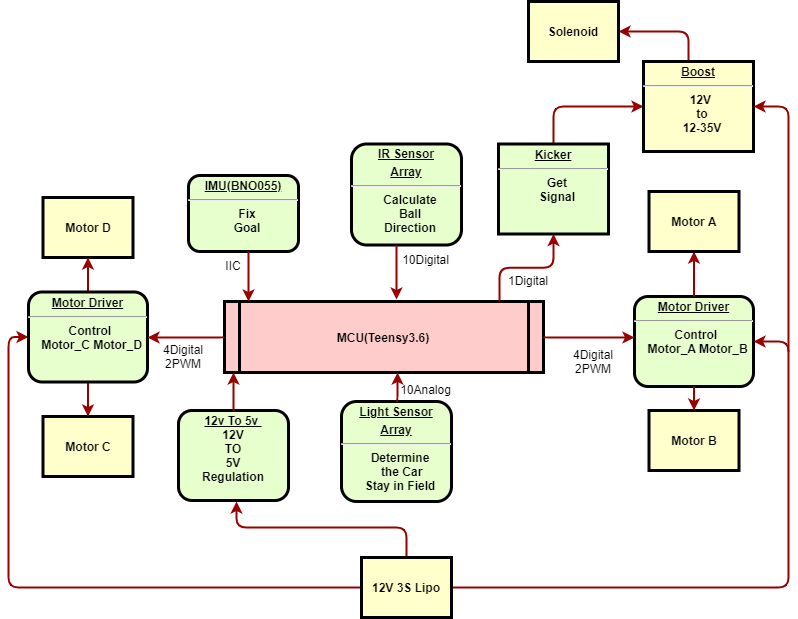

The diagram above was exported from draw.io. Its source (the exported page's mxGraphModel, read from the mxfile embedded in the PNG):
<mxGraphModel dx="1241" dy="692" grid="1" gridSize="10" guides="1" tooltips="1" connect="1" arrows="1" fold="1" page="1" pageScale="1" pageWidth="826" pageHeight="1169" background="#ffffff" math="0" shadow="0">
  <root>
    <mxCell id="0" />
    <mxCell id="1" parent="0" />
    <mxCell id="2" value="&lt;p style=&quot;margin: 0px ; margin-top: 4px ; text-align: center ; text-decoration: underline&quot;&gt;&lt;strong&gt;IMU(BNO055)&lt;br&gt;&lt;/strong&gt;&lt;/p&gt;&lt;hr&gt;&lt;p style=&quot;margin: 0px ; margin-left: 8px&quot;&gt;Fix&lt;/p&gt;&lt;p style=&quot;margin: 0px ; margin-left: 8px&quot;&gt;Goal&lt;/p&gt;" style="verticalAlign=middle;align=center;overflow=fill;fontSize=12;fontFamily=Helvetica;html=1;rounded=1;fontStyle=1;strokeWidth=3;fillColor=#E6FFCC" parent="1" vertex="1">
      <mxGeometry x="190" y="244" width="110" height="76" as="geometry" />
    </mxCell>
    <mxCell id="4" value="Motor D" style="whiteSpace=wrap;align=center;verticalAlign=middle;fontStyle=1;strokeWidth=3;fillColor=#FFFFCC" parent="1" vertex="1">
      <mxGeometry x="44.5" y="266" width="90" height="60" as="geometry" />
    </mxCell>
    <mxCell id="5" value="MCU(Teensy3.6)" style="shape=process;whiteSpace=wrap;align=center;verticalAlign=middle;size=0.0475;fontStyle=1;strokeWidth=3;fillColor=#FFCCCC" parent="1" vertex="1">
      <mxGeometry x="226" y="370" width="319" height="71" as="geometry" />
    </mxCell>
    <mxCell id="6" value="&lt;p style=&quot;margin: 0px ; margin-top: 4px ; text-align: center ; text-decoration: underline&quot;&gt;&lt;strong&gt;IR Sensor&lt;/strong&gt;&lt;/p&gt;&lt;p style=&quot;margin: 0px ; margin-top: 4px ; text-align: center ; text-decoration: underline&quot;&gt;&lt;strong&gt;Array&lt;br&gt;&lt;/strong&gt;&lt;/p&gt;&lt;hr&gt;&lt;p style=&quot;margin: 0px ; margin-left: 8px&quot;&gt;Calculate&lt;/p&gt;&lt;p style=&quot;margin: 0px ; margin-left: 8px&quot;&gt;Ball&lt;/p&gt;&lt;p style=&quot;margin: 0px ; margin-left: 8px&quot;&gt;Direction&lt;/p&gt;" style="verticalAlign=middle;align=center;overflow=fill;fontSize=12;fontFamily=Helvetica;html=1;rounded=1;fontStyle=1;strokeWidth=3;fillColor=#E6FFCC" parent="1" vertex="1">
      <mxGeometry x="353" y="212.5" width="110" height="101" as="geometry" />
    </mxCell>
    <mxCell id="7" value="&lt;p style=&quot;margin: 0px ; margin-top: 4px ; text-align: center ; text-decoration: underline&quot;&gt;&lt;strong&gt;Motor Driver&lt;/strong&gt;&lt;/p&gt;&lt;hr&gt;&lt;p style=&quot;margin: 0px ; margin-left: 8px&quot;&gt;Control&amp;nbsp;&lt;/p&gt;&lt;p style=&quot;margin: 0px ; margin-left: 8px&quot;&gt;&lt;span&gt;Motor_A&amp;nbsp;&lt;/span&gt;&lt;span&gt;Motor_B&lt;/span&gt;&lt;/p&gt;" style="verticalAlign=middle;align=center;overflow=fill;fontSize=12;fontFamily=Helvetica;html=1;rounded=1;fontStyle=1;strokeWidth=3;fillColor=#E6FFCC" parent="1" vertex="1">
      <mxGeometry x="636" y="365" width="119" height="90" as="geometry" />
    </mxCell>
    <mxCell id="10" value="&lt;p style=&quot;margin: 0px ; margin-top: 4px ; text-align: center ; text-decoration: underline&quot;&gt;&lt;strong&gt;12v To 5v&amp;nbsp;&lt;/strong&gt;&lt;/p&gt;12V&lt;br&gt;TO&lt;br&gt;5V&lt;br&gt;Regulation" style="verticalAlign=middle;align=center;overflow=fill;fontSize=12;fontFamily=Helvetica;html=1;rounded=1;fontStyle=1;strokeWidth=3;fillColor=#E6FFCC" parent="1" vertex="1">
      <mxGeometry x="179.99999999999991" y="479" width="110" height="90" as="geometry" />
    </mxCell>
    <mxCell id="s62syjjdDn8by0pkUZm7-103" style="edgeStyle=elbowEdgeStyle;rounded=1;orthogonalLoop=1;jettySize=auto;html=1;endArrow=classic;endFill=1;strokeWidth=2;strokeColor=#990000;elbow=vertical;" edge="1" parent="1" source="13">
      <mxGeometry relative="1" as="geometry">
        <mxPoint x="238" y="570" as="targetPoint" />
        <Array as="points">
          <mxPoint x="343" y="596" />
          <mxPoint x="203" y="656" />
        </Array>
      </mxGeometry>
    </mxCell>
    <mxCell id="s62syjjdDn8by0pkUZm7-106" style="edgeStyle=elbowEdgeStyle;rounded=1;orthogonalLoop=1;jettySize=auto;elbow=vertical;html=1;entryX=0;entryY=0.5;entryDx=0;entryDy=0;endArrow=classic;endFill=1;strokeColor=#990000;strokeWidth=2;" edge="1" parent="1" source="13" target="s62syjjdDn8by0pkUZm7-96">
      <mxGeometry relative="1" as="geometry">
        <Array as="points">
          <mxPoint x="10" y="560" />
          <mxPoint x="20" y="550" />
          <mxPoint x="-20" y="560" />
          <mxPoint x="290" y="680" />
          <mxPoint x="290" y="700" />
          <mxPoint x="-40" y="530" />
          <mxPoint x="-70" y="580" />
          <mxPoint x="170" y="730" />
        </Array>
      </mxGeometry>
    </mxCell>
    <mxCell id="s62syjjdDn8by0pkUZm7-107" style="edgeStyle=elbowEdgeStyle;rounded=1;orthogonalLoop=1;jettySize=auto;elbow=vertical;html=1;entryX=1;entryY=0.5;entryDx=0;entryDy=0;endArrow=classic;endFill=1;strokeColor=#990000;strokeWidth=2;" edge="1" parent="1" source="13" target="7">
      <mxGeometry relative="1" as="geometry">
        <Array as="points">
          <mxPoint x="790" y="470" />
          <mxPoint x="840" y="530" />
          <mxPoint x="860" y="550" />
          <mxPoint x="890" y="580" />
          <mxPoint x="850" y="560" />
          <mxPoint x="630" y="730" />
        </Array>
      </mxGeometry>
    </mxCell>
    <mxCell id="13" value="12V 3S Lipo" style="whiteSpace=wrap;align=center;verticalAlign=middle;fontStyle=1;strokeWidth=3;fillColor=#FFFFCC" parent="1" vertex="1">
      <mxGeometry x="363.00000000000006" y="626" width="90" height="60" as="geometry" />
    </mxCell>
    <mxCell id="14" value="Motor C" style="whiteSpace=wrap;align=center;verticalAlign=middle;fontStyle=1;strokeWidth=3;fillColor=#FFFFCC" parent="1" vertex="1">
      <mxGeometry x="44.49999999999997" y="484.9999999999999" width="90" height="60" as="geometry" />
    </mxCell>
    <mxCell id="37" value="" style="edgeStyle=none;noEdgeStyle=1;strokeColor=#990000;strokeWidth=2;exitX=0.5;exitY=0;exitDx=0;exitDy=0;entryX=0.5;entryY=1;entryDx=0;entryDy=0;" parent="1" source="s62syjjdDn8by0pkUZm7-96" target="4" edge="1">
      <mxGeometry width="100" height="100" relative="1" as="geometry">
        <mxPoint x="280" y="190" as="sourcePoint" />
        <mxPoint x="120" y="350" as="targetPoint" />
      </mxGeometry>
    </mxCell>
    <mxCell id="11" value="&lt;p style=&quot;margin: 0px ; margin-top: 4px ; text-align: center ; text-decoration: underline&quot;&gt;&lt;strong&gt;Light Sensor&lt;/strong&gt;&lt;/p&gt;&lt;p style=&quot;margin: 0px ; margin-top: 4px ; text-align: center ; text-decoration: underline&quot;&gt;&lt;strong&gt;Array&lt;/strong&gt;&lt;/p&gt;&lt;hr&gt;&lt;p style=&quot;margin: 0px ; margin-left: 8px&quot;&gt;Determine&lt;/p&gt;&lt;p style=&quot;margin: 0px ; margin-left: 8px&quot;&gt;&amp;nbsp;the Car&lt;/p&gt;&lt;p style=&quot;margin: 0px ; margin-left: 8px&quot;&gt;Stay in Field&lt;/p&gt;" style="verticalAlign=middle;align=center;overflow=fill;fontSize=12;fontFamily=Helvetica;html=1;rounded=1;fontStyle=1;strokeWidth=3;fillColor=#E6FFCC" parent="1" vertex="1">
      <mxGeometry x="343" y="470" width="110" height="100" as="geometry" />
    </mxCell>
    <mxCell id="56" value="" style="edgeStyle=elbowEdgeStyle;elbow=horizontal;strokeColor=#990000;strokeWidth=2" parent="1" source="2" target="5" edge="1">
      <mxGeometry width="100" height="100" relative="1" as="geometry">
        <mxPoint x="50" y="500" as="sourcePoint" />
        <mxPoint x="150" y="400" as="targetPoint" />
        <Array as="points">
          <mxPoint x="250" y="340" />
          <mxPoint x="280" y="360" />
        </Array>
      </mxGeometry>
    </mxCell>
    <mxCell id="57" value="IIC" style="text;spacingTop=-5;align=center" parent="1" vertex="1">
      <mxGeometry x="220" y="326" width="30" height="20" as="geometry" />
    </mxCell>
    <mxCell id="59" value="" style="edgeStyle=elbowEdgeStyle;elbow=horizontal;strokeColor=#990000;strokeWidth=2" parent="1" source="6" edge="1">
      <mxGeometry width="100" height="100" relative="1" as="geometry">
        <mxPoint x="303" y="367.5" as="sourcePoint" />
        <mxPoint x="398" y="368" as="targetPoint" />
        <Array as="points">
          <mxPoint x="398" y="297.5" />
          <mxPoint x="413" y="317.5" />
        </Array>
      </mxGeometry>
    </mxCell>
    <mxCell id="61" value="10Digital" style="text;spacingTop=-5;align=center;direction=east;" parent="1" vertex="1">
      <mxGeometry x="412.5000000000002" y="320.00000000000006" width="30" height="20" as="geometry" />
    </mxCell>
    <mxCell id="67" value="" style="edgeStyle=elbowEdgeStyle;elbow=horizontal;strokeColor=#990000;strokeWidth=2;entryX=0.5;entryY=1;entryDx=0;entryDy=0;" parent="1" source="7" target="s62syjjdDn8by0pkUZm7-98" edge="1">
      <mxGeometry width="100" height="100" relative="1" as="geometry">
        <mxPoint x="660.0000000000002" y="360" as="sourcePoint" />
        <mxPoint x="736.1881188118812" y="120" as="targetPoint" />
      </mxGeometry>
    </mxCell>
    <mxCell id="72" value="" style="edgeStyle=elbowEdgeStyle;elbow=vertical;strokeColor=#990000;strokeWidth=2;exitX=1;exitY=0.5;exitDx=0;exitDy=0;" parent="1" source="5" target="7" edge="1">
      <mxGeometry width="100" height="100" relative="1" as="geometry">
        <mxPoint x="500" y="500" as="sourcePoint" />
        <mxPoint x="600" y="400" as="targetPoint" />
        <Array as="points">
          <mxPoint x="560" y="406" />
          <mxPoint x="640" y="416" />
          <mxPoint x="650" y="410" />
        </Array>
      </mxGeometry>
    </mxCell>
    <mxCell id="74" value="4Digital&#10;2PWM" style="text;spacingTop=-5;align=center" parent="1" vertex="1">
      <mxGeometry x="580" y="414.99999999999994" width="30" height="20" as="geometry" />
    </mxCell>
    <mxCell id="78" value="" style="edgeStyle=elbowEdgeStyle;elbow=horizontal;strokeColor=#990000;strokeWidth=2" parent="1" source="15" edge="1">
      <mxGeometry width="100" height="100" relative="1" as="geometry">
        <mxPoint x="430" y="700" as="sourcePoint" />
        <mxPoint x="595.3529411764707" y="599.9999999999998" as="targetPoint" />
      </mxGeometry>
    </mxCell>
    <mxCell id="87" value="" style="edgeStyle=elbowEdgeStyle;elbow=vertical;strokeColor=#990000;strokeWidth=2;exitX=0.5;exitY=1;exitDx=0;exitDy=0;" parent="1" source="s62syjjdDn8by0pkUZm7-96" target="14" edge="1">
      <mxGeometry width="100" height="100" relative="1" as="geometry">
        <mxPoint x="70" y="740" as="sourcePoint" />
        <mxPoint x="170" y="640" as="targetPoint" />
      </mxGeometry>
    </mxCell>
    <mxCell id="89" value="" style="edgeStyle=elbowEdgeStyle;elbow=horizontal;strokeColor=#990000;strokeWidth=2;exitX=0.5;exitY=0;exitDx=0;exitDy=0;" parent="1" source="11" edge="1">
      <mxGeometry width="100" height="100" relative="1" as="geometry">
        <mxPoint x="59.999999999999886" y="510" as="sourcePoint" />
        <mxPoint x="399" y="441" as="targetPoint" />
        <Array as="points" />
      </mxGeometry>
    </mxCell>
    <mxCell id="93" value="" style="edgeStyle=elbowEdgeStyle;elbow=horizontal;strokeWidth=2;strokeColor=#990000;" parent="1" source="10" target="5" edge="1">
      <mxGeometry width="100" height="100" relative="1" as="geometry">
        <mxPoint x="40" y="510" as="sourcePoint" />
        <mxPoint x="140" y="410" as="targetPoint" />
        <Array as="points">
          <mxPoint x="235" y="460" />
        </Array>
      </mxGeometry>
    </mxCell>
    <mxCell id="95" value="10Analog&#10;" style="text;spacingTop=-5;align=center" parent="1" vertex="1">
      <mxGeometry x="412.49999999999994" y="450.0000000000002" width="30" height="20" as="geometry" />
    </mxCell>
    <mxCell id="s62syjjdDn8by0pkUZm7-96" value="&lt;p style=&quot;margin: 0px ; margin-top: 4px ; text-align: center ; text-decoration: underline&quot;&gt;&lt;strong&gt;Motor Driver&lt;/strong&gt;&lt;/p&gt;&lt;hr&gt;&lt;p style=&quot;margin: 0px ; margin-left: 8px&quot;&gt;Control&amp;nbsp;&lt;/p&gt;&lt;p style=&quot;margin: 0px ; margin-left: 8px&quot;&gt;&lt;span&gt;Motor_C&amp;nbsp;&lt;/span&gt;&lt;span&gt;Motor_D&lt;/span&gt;&lt;/p&gt;" style="verticalAlign=middle;align=center;overflow=fill;fontSize=12;fontFamily=Helvetica;html=1;rounded=1;fontStyle=1;strokeWidth=3;fillColor=#E6FFCC" vertex="1" parent="1">
      <mxGeometry x="30" y="360.5" width="119" height="90" as="geometry" />
    </mxCell>
    <mxCell id="s62syjjdDn8by0pkUZm7-97" value="4Digital&#10;2PWM" style="text;spacingTop=-5;align=center" vertex="1" parent="1">
      <mxGeometry x="170" y="409.99999999999994" width="30" height="20" as="geometry" />
    </mxCell>
    <mxCell id="s62syjjdDn8by0pkUZm7-98" value="Motor A" style="whiteSpace=wrap;align=center;verticalAlign=middle;fontStyle=1;strokeWidth=3;fillColor=#FFFFCC" vertex="1" parent="1">
      <mxGeometry x="650.5" y="260" width="90" height="60" as="geometry" />
    </mxCell>
    <mxCell id="s62syjjdDn8by0pkUZm7-99" value="Motor B" style="whiteSpace=wrap;align=center;verticalAlign=middle;fontStyle=1;strokeWidth=3;fillColor=#FFFFCC" vertex="1" parent="1">
      <mxGeometry x="650.5" y="479" width="90" height="60" as="geometry" />
    </mxCell>
    <mxCell id="s62syjjdDn8by0pkUZm7-101" value="" style="edgeStyle=elbowEdgeStyle;elbow=horizontal;strokeColor=#990000;strokeWidth=2;entryX=0.5;entryY=0;entryDx=0;entryDy=0;exitX=0.5;exitY=1;exitDx=0;exitDy=0;" edge="1" parent="1" source="7" target="s62syjjdDn8by0pkUZm7-99">
      <mxGeometry width="100" height="100" relative="1" as="geometry">
        <mxPoint x="810.0985148514851" y="510" as="sourcePoint" />
        <mxPoint x="810.45" y="455" as="targetPoint" />
      </mxGeometry>
    </mxCell>
    <mxCell id="s62syjjdDn8by0pkUZm7-102" value="" style="edgeStyle=elbowEdgeStyle;elbow=vertical;strokeColor=#990000;strokeWidth=2;exitX=0;exitY=0.5;exitDx=0;exitDy=0;" edge="1" parent="1" source="5" target="s62syjjdDn8by0pkUZm7-96">
      <mxGeometry width="100" height="100" relative="1" as="geometry">
        <mxPoint x="200" y="416" as="sourcePoint" />
        <mxPoint x="139" y="396" as="targetPoint" />
        <Array as="points">
          <mxPoint x="190" y="406" />
          <mxPoint x="190" y="416" />
        </Array>
      </mxGeometry>
    </mxCell>
    <mxCell id="s62syjjdDn8by0pkUZm7-114" style="edgeStyle=elbowEdgeStyle;rounded=1;orthogonalLoop=1;jettySize=auto;elbow=vertical;html=1;endArrow=classic;endFill=1;strokeColor=#990000;strokeWidth=2;entryX=0.5;entryY=1;entryDx=0;entryDy=0;" edge="1" parent="1" target="s62syjjdDn8by0pkUZm7-108">
      <mxGeometry relative="1" as="geometry">
        <mxPoint x="501" y="370" as="sourcePoint" />
        <mxPoint x="600" y="336" as="targetPoint" />
      </mxGeometry>
    </mxCell>
    <mxCell id="s62syjjdDn8by0pkUZm7-118" style="edgeStyle=elbowEdgeStyle;rounded=1;orthogonalLoop=1;jettySize=auto;elbow=vertical;html=1;entryX=0;entryY=0.5;entryDx=0;entryDy=0;endArrow=classic;endFill=1;strokeColor=#990000;strokeWidth=2;" edge="1" parent="1" source="s62syjjdDn8by0pkUZm7-108" target="s62syjjdDn8by0pkUZm7-116">
      <mxGeometry relative="1" as="geometry">
        <Array as="points">
          <mxPoint x="620" y="175" />
        </Array>
      </mxGeometry>
    </mxCell>
    <mxCell id="s62syjjdDn8by0pkUZm7-108" value="&lt;p style=&quot;margin: 0px ; margin-top: 4px ; text-align: center ; text-decoration: underline&quot;&gt;&lt;strong&gt;Kicker&lt;/strong&gt;&lt;/p&gt;&lt;hr&gt;&lt;p style=&quot;margin: 0px ; margin-left: 8px&quot;&gt;&lt;span&gt;Get&lt;/span&gt;&lt;/p&gt;&lt;p style=&quot;margin: 0px ; margin-left: 8px&quot;&gt;&lt;span&gt;Signal&lt;/span&gt;&lt;/p&gt;" style="verticalAlign=middle;align=center;overflow=fill;fontSize=12;fontFamily=Helvetica;html=1;rounded=0;fontStyle=1;strokeWidth=3;fillColor=#E6FFCC" vertex="1" parent="1">
      <mxGeometry x="500" y="212.5" width="110" height="90" as="geometry" />
    </mxCell>
    <mxCell id="s62syjjdDn8by0pkUZm7-115" value="1Digital" style="text;spacingTop=-5;align=center;direction=east;" vertex="1" parent="1">
      <mxGeometry x="515.0000000000002" y="340.50000000000006" width="30" height="20" as="geometry" />
    </mxCell>
    <mxCell id="s62syjjdDn8by0pkUZm7-120" style="edgeStyle=elbowEdgeStyle;rounded=1;orthogonalLoop=1;jettySize=auto;elbow=vertical;html=1;entryX=1;entryY=0.5;entryDx=0;entryDy=0;endArrow=classic;endFill=1;strokeColor=#990000;strokeWidth=2;" edge="1" parent="1" source="s62syjjdDn8by0pkUZm7-116" target="s62syjjdDn8by0pkUZm7-119">
      <mxGeometry relative="1" as="geometry">
        <Array as="points">
          <mxPoint x="690" y="100" />
        </Array>
      </mxGeometry>
    </mxCell>
    <mxCell id="s62syjjdDn8by0pkUZm7-116" value="&lt;p style=&quot;margin: 0px ; margin-top: 4px ; text-align: center ; text-decoration: underline&quot;&gt;Boost&lt;/p&gt;&lt;hr&gt;&lt;p style=&quot;margin: 0px ; margin-left: 8px&quot;&gt;12V&amp;nbsp;&lt;/p&gt;&lt;p style=&quot;margin: 0px ; margin-left: 8px&quot;&gt;&lt;span&gt;to&lt;/span&gt;&lt;/p&gt;&lt;p style=&quot;margin: 0px ; margin-left: 8px&quot;&gt;&lt;span&gt;12-35V&lt;/span&gt;&lt;/p&gt;" style="verticalAlign=middle;align=center;overflow=fill;fontSize=12;fontFamily=Helvetica;html=1;rounded=0;fontStyle=1;strokeWidth=3;fillColor=#FFFFCC;" vertex="1" parent="1">
      <mxGeometry x="645" y="130" width="110" height="90" as="geometry" />
    </mxCell>
    <mxCell id="s62syjjdDn8by0pkUZm7-119" value="Solenoid" style="whiteSpace=wrap;align=center;verticalAlign=middle;fontStyle=1;strokeWidth=3;fillColor=#FFFFCC" vertex="1" parent="1">
      <mxGeometry x="530" y="70" width="90" height="60" as="geometry" />
    </mxCell>
    <mxCell id="s62syjjdDn8by0pkUZm7-121" style="edgeStyle=elbowEdgeStyle;rounded=1;orthogonalLoop=1;jettySize=auto;elbow=vertical;html=1;entryX=1;entryY=0.5;entryDx=0;entryDy=0;endArrow=classic;endFill=1;strokeColor=#990000;strokeWidth=2;" edge="1" parent="1" target="s62syjjdDn8by0pkUZm7-116">
      <mxGeometry relative="1" as="geometry">
        <mxPoint x="790" y="420" as="sourcePoint" />
        <mxPoint x="1092.0000000000002" y="266" as="targetPoint" />
        <Array as="points">
          <mxPoint x="790" y="175" />
          <mxPoint x="1127" y="326" />
          <mxPoint x="1177" y="386" />
          <mxPoint x="1197" y="406" />
          <mxPoint x="1227" y="436" />
          <mxPoint x="1187" y="416" />
          <mxPoint x="967" y="586" />
        </Array>
      </mxGeometry>
    </mxCell>
  </root>
</mxGraphModel>